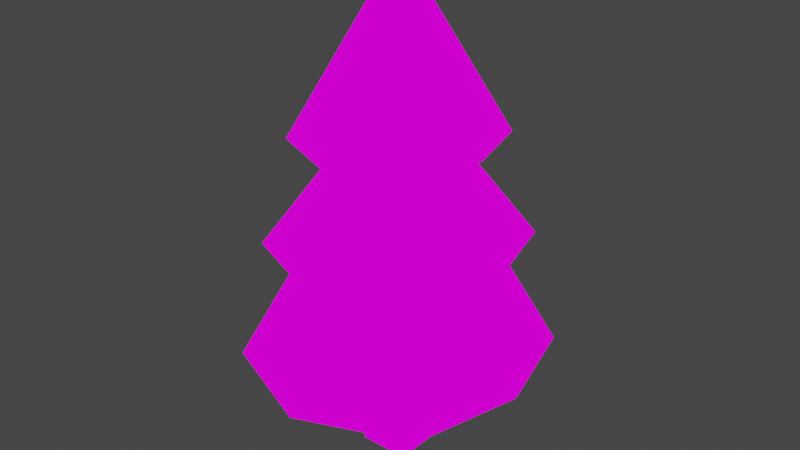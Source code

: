 # Source: Tree.blend  (saved by Blender 3.6.13; exported with 4.5.12 LTS)
import bpy
from mathutils import Matrix  # noqa: F401  (used for matrix-valued properties, if any)

bpy.ops.wm.read_factory_settings(use_empty=True)
scene = bpy.context.scene
scene.name = 'Scene'

# ---- collections
col_collection = bpy.data.collections.new('Collection'); scene.collection.children.link(col_collection)

# ---- images (referenced by path relative to the original .blend; pixels are not part of the script)
import os
ASSET_DIR = os.environ.get("B2B_ASSET_DIR", "")  # directory of the original .blend (textures are referenced by path, not embedded)
HERE = os.path.dirname(os.path.abspath(__file__))  # packed textures are extracted next to this script under _unpacked/

def load_image(name, relpath, width, height, colorspace="sRGB"):
    """Load a texture the original file referenced (path relative to the .blend, or extracted next to this script)."""
    p = next((c for c in (os.path.join(HERE, relpath), os.path.join(ASSET_DIR, relpath)) if relpath and os.path.exists(c)), "")
    if p:
        img = bpy.data.images.load(p, check_existing=True)
        img.name = name
    else:  # same state as the original file: an image datablock whose file is absent (Cycles renders it pink)
        img = bpy.data.images.new(name, width, height)
        img.source = "FILE"
        img.filepath = "//" + (relpath or name)
    img.colorspace_settings.name = colorspace
    return img
img_pallet_jpg = load_image('Pallet.jpg', 'Pallet.jpg', 1024, 1024, 'sRGB')

# ---- materials (node trees are filled in below, after node groups)
mat_material = bpy.data.materials.new('Material')
mat_material.alpha_threshold = 0.0
mat_material.use_transparent_shadow = False
mat_material.roughness = 0.5
mat_material.line_color = (0.0, 0.0, 0.0, 1.0)

# ---- material node trees
mat_material.use_nodes = True; mat_material.node_tree.nodes.clear()
_N = mat_material.node_tree.nodes; _L = mat_material.node_tree.links
n0 = _N.new('ShaderNodeOutputMaterial'); n0.name = 'Material Output'; n0.location = (300, 300)
n1 = _N.new('ShaderNodeEmission'); n1.name = 'Emission'; n1.location = (73, 256)
n2 = _N.new('ShaderNodeTexImage'); n2.name = 'Image Texture'; n2.location = (-280, 299)
n2.image = img_pallet_jpg
_L.new(n1.outputs[0], n0.inputs[0])
_L.new(n2.outputs[0], n1.inputs[0])
n0.is_active_output = True

# ---- world
world_world = bpy.data.worlds.new('World'); scene.world = world_world
world_world.use_nodes = True; world_world.node_tree.nodes.clear()
_N = world_world.node_tree.nodes; _L = world_world.node_tree.links
n0 = _N.new('ShaderNodeOutputWorld'); n0.name = 'World Output'; n0.location = (300, 300)
n1 = _N.new('ShaderNodeBackground'); n1.name = 'Background'; n1.location = (10, 300)
n1.inputs[0].default_value = (0.05088, 0.05088, 0.05088, 1.0)
_L.new(n1.outputs[0], n0.inputs[0])
n0.is_active_output = True
world_world.color = (0.05088, 0.05088, 0.05088)
world_world.use_sun_shadow = False
world_world.sun_shadow_jitter_overblur = 0.0

# ---- meshes
me_cube = bpy.data.meshes.new('Cube')
me_cube.from_pydata([(-0.1781, -0.1781, -0.2056), (-0.1781, -0.1781, 1.593), (-0.1781, 0.1781, -0.2056), (-0.1781, 0.1781, 1.593), (0.1781, -0.1781, -0.2056), (0.1781, -0.1781, 1.593), (0.1781, 0.1781, -0.2056), (0.1781, 0.1781, 1.593), (-1.522e-08, -0.09799, 2.408), (-5.465e-08, -0.8851, 1.387), (-1.522e-08, 0.09799, 2.408), (-2.073e-09, 0.8851, 1.387), (0.08852, -1.656e-10, 2.408), (0.7996, -1.656e-10, 1.387), (-0.08852, -1.656e-10, 2.408), (-0.7996, -1.656e-10, 1.387), (0.06972, 0.06972, 2.408), (0.6298, 0.6298, 1.387), (0.06972, -0.06972, 2.408), (0.6298, -0.6298, 1.387), (-0.06972, 0.06972, 2.408), (-0.6298, 0.6298, 1.387), (-0.06972, -0.06972, 2.408), (-0.6298, -0.6298, 1.387), (-0.4979, -0.4979, 2.107), (-0.05512, -0.05512, 3.161), (-0.4979, 0.4979, 2.107), (-0.05512, 0.05512, 3.161), (0.4979, -0.4979, 2.107), (0.05512, -0.05512, 3.161), (0.4979, 0.4979, 2.107), (0.05512, 0.05512, 3.161), (-0.6322, 6.518e-10, 2.107), (-0.06999, 6.518e-10, 3.161), (0.6322, 6.518e-10, 2.107), (0.06999, 6.518e-10, 3.161), (-7.596e-09, 0.6998, 2.107), (-1.799e-08, 0.07748, 3.161), (-4.917e-08, -0.6998, 2.107), (-1.799e-08, -0.07748, 3.161), (-1.279e-08, 2.304e-10, 3.161), (-8.645e-09, -6.987e-10, 2.408), (-1.481e-08, -0.1173, 2.21), (-6.202e-08, -1.06, 0.5576), (-1.481e-08, 0.1173, 2.21), (9.276e-10, 1.06, 0.5576), (0.106, -6.499e-10, 2.21), (0.9573, -6.499e-10, 0.5576), (-0.106, -6.499e-10, 2.21), (-0.9573, -6.499e-10, 0.5576), (0.08347, 0.08347, 2.21), (0.7539, 0.7539, 0.5576), (0.08347, -0.08347, 2.21), (0.7539, -0.7539, 0.5576), (-0.08347, 0.08347, 2.21), (-0.7539, 0.7539, 0.5576), (-0.08347, -0.08347, 2.21), (-0.7539, -0.7539, 0.5576), (-6.941e-09, -1.288e-09, 2.21)], [], [(0, 1, 3, 2), (2, 3, 7, 6), (6, 7, 5, 4), (4, 5, 1, 0), (2, 6, 4, 0), (7, 3, 1, 5), (12, 41, 8, 18), (17, 16, 12, 13), (10, 20, 14, 41), (16, 10, 41, 12), (19, 18, 8, 9), (23, 22, 14, 15), (41, 14, 22, 8), (11, 10, 16, 17), (15, 14, 20, 21), (9, 8, 22, 23), (13, 12, 18, 19), (32, 33, 27, 26), (36, 37, 31, 30), (34, 35, 29, 28), (38, 39, 25, 24), (40, 33, 25, 39), (37, 27, 33, 40), (30, 31, 35, 34), (24, 25, 33, 32), (31, 37, 40, 35), (35, 40, 39, 29), (28, 29, 39, 38), (26, 27, 37, 36), (21, 20, 10, 11), (46, 58, 42, 52), (51, 50, 46, 47), (44, 54, 48, 58), (50, 44, 58, 46), (53, 52, 42, 43), (57, 56, 48, 49), (58, 48, 56, 42), (45, 44, 50, 51), (49, 48, 54, 55), (43, 42, 56, 57), (47, 46, 52, 53), (55, 54, 44, 45)])
me_cube.polygons.foreach_set('use_smooth', [True] * 42)
_uv = me_cube.uv_layers.new(name='UVMap')
_uv.uv.foreach_set('vector', [0.7643, 0.1814, 0.7674, 0.1814, 0.7674, 0.1845, 0.7643, 0.1845, 0.7643, 0.1845, 0.7674, 0.1845, 0.7674, 0.1876, 0.7643, 0.1876, 0.7643, 0.1876, 0.7674, 0.1876, 0.7674, 0.1907, 0.7643, 0.1907, 0.7643, 0.1907, 0.7674, 0.1907, 0.7674, 0.1938, 0.7643, 0.1938, 0.7612, 0.1876, 0.7643, 0.1876, 0.7643, 0.1907, 0.7612, 0.1907, 0.7674, 0.1876, 0.7706, 0.1876, 0.7706, 0.1907, 0.7674, 0.1907, 0.8454, 0.6129, 0.8473, 0.6129, 0.8473, 0.6147, 0.8454, 0.6147, 0.8418, 0.6111, 0.8454, 0.6111, 0.8454, 0.6129, 0.8418, 0.6129, 0.8473, 0.6111, 0.8491, 0.6111, 0.8491, 0.6129, 0.8473, 0.6129, 0.8454, 0.6111, 0.8473, 0.6111, 0.8473, 0.6129, 0.8454, 0.6129, 0.8418, 0.6147, 0.8454, 0.6147, 0.8454, 0.6165, 0.8418, 0.6165, 0.8418, 0.6039, 0.8454, 0.6039, 0.8454, 0.6057, 0.8418, 0.6057, 0.8473, 0.6129, 0.8491, 0.6129, 0.8491, 0.6147, 0.8473, 0.6147, 0.8418, 0.6093, 0.8454, 0.6093, 0.8454, 0.6111, 0.8418, 0.6111, 0.8418, 0.6057, 0.8454, 0.6057, 0.8454, 0.6075, 0.8418, 0.6075, 0.8418, 0.6165, 0.8454, 0.6165, 0.8454, 0.6183, 0.8418, 0.6183, 0.8418, 0.6129, 0.8454, 0.6129, 0.8454, 0.6147, 0.8418, 0.6147, 0.8418, 0.6265, 0.8454, 0.6265, 0.8454, 0.6283, 0.8418, 0.6283, 0.8418, 0.6301, 0.8454, 0.6301, 0.8454, 0.6319, 0.8418, 0.6319, 0.8418, 0.6337, 0.8454, 0.6337, 0.8454, 0.6355, 0.8418, 0.6355, 0.8418, 0.6373, 0.8454, 0.6373, 0.8454, 0.6391, 0.8418, 0.6391, 0.8473, 0.6337, 0.8491, 0.6337, 0.8491, 0.6355, 0.8473, 0.6355, 0.8473, 0.6319, 0.8491, 0.6319, 0.8491, 0.6337, 0.8473, 0.6337, 0.8418, 0.6319, 0.8454, 0.6319, 0.8454, 0.6337, 0.8418, 0.6337, 0.8418, 0.6247, 0.8454, 0.6247, 0.8454, 0.6265, 0.8418, 0.6265, 0.8454, 0.6319, 0.8473, 0.6319, 0.8473, 0.6337, 0.8454, 0.6337, 0.8454, 0.6337, 0.8473, 0.6337, 0.8473, 0.6355, 0.8454, 0.6355, 0.8418, 0.6355, 0.8454, 0.6355, 0.8454, 0.6373, 0.8418, 0.6373, 0.8418, 0.6283, 0.8454, 0.6283, 0.8454, 0.6301, 0.8418, 0.6301, 0.8418, 0.6075, 0.8454, 0.6075, 0.8454, 0.6093, 0.8418, 0.6093, 0.8441, 0.5909, 0.8459, 0.5909, 0.8459, 0.5927, 0.8441, 0.5927, 0.8405, 0.5891, 0.8441, 0.5891, 0.8441, 0.5909, 0.8405, 0.5909, 0.8459, 0.5891, 0.8477, 0.5891, 0.8477, 0.5909, 0.8459, 0.5909, 0.8441, 0.5891, 0.8459, 0.5891, 0.8459, 0.5909, 0.8441, 0.5909, 0.8405, 0.5927, 0.8441, 0.5927, 0.8441, 0.5945, 0.8405, 0.5945, 0.8405, 0.5819, 0.8441, 0.5819, 0.8441, 0.5837, 0.8405, 0.5837, 0.8459, 0.5909, 0.8477, 0.5909, 0.8477, 0.5927, 0.8459, 0.5927, 0.8405, 0.5873, 0.8441, 0.5873, 0.8441, 0.5891, 0.8405, 0.5891, 0.8405, 0.5837, 0.8441, 0.5837, 0.8441, 0.5855, 0.8405, 0.5855, 0.8405, 0.5945, 0.8441, 0.5945, 0.8441, 0.5963, 0.8405, 0.5963, 0.8405, 0.5909, 0.8441, 0.5909, 0.8441, 0.5927, 0.8405, 0.5927, 0.8405, 0.5855, 0.8441, 0.5855, 0.8441, 0.5873, 0.8405, 0.5873])
me_cube.materials.append(mat_material)
me_cube.update()
me_cube_001 = bpy.data.meshes.new('Cube.001')
me_cube_001.from_pydata([(-0.1781, -0.1781, -0.2034), (-0.1781, -0.1781, 2.454), (-0.1781, 0.1781, -0.2034), (-0.1781, 0.1781, 2.454), (0.1781, -0.1781, -0.2034), (0.1781, -0.1781, 2.454), (0.1781, 0.1781, -0.2034), (0.1781, 0.1781, 2.454), (-1.522e-08, -0.09799, 2.408), (-5.465e-08, -0.8851, 1.387), (-1.522e-08, 0.09799, 2.408), (-2.073e-09, 0.8851, 1.387), (0.08852, -1.656e-10, 2.408), (0.7996, -1.656e-10, 1.387), (-0.08852, -1.656e-10, 2.408), (-0.7996, -1.656e-10, 1.387), (0.06972, 0.06972, 2.408), (0.6298, 0.6298, 1.387), (0.06972, -0.06972, 2.408), (0.6298, -0.6298, 1.387), (-0.06972, 0.06972, 2.408), (-0.6298, 0.6298, 1.387), (-0.06972, -0.06972, 2.408), (-0.6298, -0.6298, 1.387), (-8.645e-09, -6.987e-10, 2.408), (-1.481e-08, -0.1173, 2.21), (-6.202e-08, -1.06, 0.5576), (-1.481e-08, 0.1173, 2.21), (9.276e-10, 1.06, 0.5576), (0.106, -6.499e-10, 2.21), (0.9573, -6.499e-10, 0.5576), (-0.106, -6.499e-10, 2.21), (-0.9573, -6.499e-10, 0.5576), (0.08347, 0.08347, 2.21), (0.7539, 0.7539, 0.5576), (0.08347, -0.08347, 2.21), (0.7539, -0.7539, 0.5576), (-0.08347, 0.08347, 2.21), (-0.7539, 0.7539, 0.5576), (-0.08347, -0.08347, 2.21), (-0.7539, -0.7539, 0.5576), (-6.941e-09, -1.288e-09, 2.21)], [], [(0, 1, 3, 2), (2, 3, 7, 6), (6, 7, 5, 4), (4, 5, 1, 0), (2, 6, 4, 0), (7, 3, 1, 5), (12, 24, 8, 18), (17, 16, 12, 13), (10, 20, 14, 24), (16, 10, 24, 12), (19, 18, 8, 9), (23, 22, 14, 15), (24, 14, 22, 8), (11, 10, 16, 17), (15, 14, 20, 21), (9, 8, 22, 23), (13, 12, 18, 19), (21, 20, 10, 11), (29, 41, 25, 35), (34, 33, 29, 30), (27, 37, 31, 41), (33, 27, 41, 29), (36, 35, 25, 26), (40, 39, 31, 32), (41, 31, 39, 25), (28, 27, 33, 34), (32, 31, 37, 38), (26, 25, 39, 40), (30, 29, 35, 36), (38, 37, 27, 28)])
me_cube_001.polygons.foreach_set('use_smooth', [True] * 30)
_uv = me_cube_001.uv_layers.new(name='UVMap')
_uv.uv.foreach_set('vector', [0.7643, 0.1814, 0.7674, 0.1814, 0.7674, 0.1845, 0.7643, 0.1845, 0.7643, 0.1845, 0.7674, 0.1845, 0.7674, 0.1876, 0.7643, 0.1876, 0.7643, 0.1876, 0.7674, 0.1876, 0.7674, 0.1907, 0.7643, 0.1907, 0.7643, 0.1907, 0.7674, 0.1907, 0.7674, 0.1938, 0.7643, 0.1938, 0.7612, 0.1876, 0.7643, 0.1876, 0.7643, 0.1907, 0.7612, 0.1907, 0.7674, 0.1876, 0.7706, 0.1876, 0.7706, 0.1907, 0.7674, 0.1907, 0.8454, 0.6129, 0.8473, 0.6129, 0.8473, 0.6147, 0.8454, 0.6147, 0.8418, 0.6111, 0.8454, 0.6111, 0.8454, 0.6129, 0.8418, 0.6129, 0.8473, 0.6111, 0.8491, 0.6111, 0.8491, 0.6129, 0.8473, 0.6129, 0.8454, 0.6111, 0.8473, 0.6111, 0.8473, 0.6129, 0.8454, 0.6129, 0.8418, 0.6147, 0.8454, 0.6147, 0.8454, 0.6165, 0.8418, 0.6165, 0.8418, 0.6039, 0.8454, 0.6039, 0.8454, 0.6057, 0.8418, 0.6057, 0.8473, 0.6129, 0.8491, 0.6129, 0.8491, 0.6147, 0.8473, 0.6147, 0.8418, 0.6093, 0.8454, 0.6093, 0.8454, 0.6111, 0.8418, 0.6111, 0.8418, 0.6057, 0.8454, 0.6057, 0.8454, 0.6075, 0.8418, 0.6075, 0.8418, 0.6165, 0.8454, 0.6165, 0.8454, 0.6183, 0.8418, 0.6183, 0.8418, 0.6129, 0.8454, 0.6129, 0.8454, 0.6147, 0.8418, 0.6147, 0.8418, 0.6075, 0.8454, 0.6075, 0.8454, 0.6093, 0.8418, 0.6093, 0.8441, 0.5909, 0.8459, 0.5909, 0.8459, 0.5927, 0.8441, 0.5927, 0.8405, 0.5891, 0.8441, 0.5891, 0.8441, 0.5909, 0.8405, 0.5909, 0.8459, 0.5891, 0.8477, 0.5891, 0.8477, 0.5909, 0.8459, 0.5909, 0.8441, 0.5891, 0.8459, 0.5891, 0.8459, 0.5909, 0.8441, 0.5909, 0.8405, 0.5927, 0.8441, 0.5927, 0.8441, 0.5945, 0.8405, 0.5945, 0.8405, 0.5819, 0.8441, 0.5819, 0.8441, 0.5837, 0.8405, 0.5837, 0.8459, 0.5909, 0.8477, 0.5909, 0.8477, 0.5927, 0.8459, 0.5927, 0.8405, 0.5873, 0.8441, 0.5873, 0.8441, 0.5891, 0.8405, 0.5891, 0.8405, 0.5837, 0.8441, 0.5837, 0.8441, 0.5855, 0.8405, 0.5855, 0.8405, 0.5945, 0.8441, 0.5945, 0.8441, 0.5963, 0.8405, 0.5963, 0.8405, 0.5909, 0.8441, 0.5909, 0.8441, 0.5927, 0.8405, 0.5927, 0.8405, 0.5855, 0.8441, 0.5855, 0.8441, 0.5873, 0.8405, 0.5873])
me_cube_001.materials.append(mat_material)
me_cube_001.update()
me_cube_002 = bpy.data.meshes.new('Cube.002')
me_cube_002.from_pydata([(-0.1781, -0.1781, -0.2034), (-0.1781, -0.1781, 1.99), (-0.1781, 0.1781, -0.2034), (-0.1781, 0.1781, 1.99), (0.1781, -0.1781, -0.2034), (0.1781, -0.1781, 1.99), (0.1781, 0.1781, -0.2034), (0.1781, 0.1781, 1.99), (-1.481e-08, -0.1173, 1.695), (-6.202e-08, -1.06, 0.5576), (-1.481e-08, 0.1173, 1.695), (9.276e-10, 1.06, 0.5576), (0.106, -6.499e-10, 1.695), (0.9573, -6.499e-10, 0.5576), (-0.106, -6.499e-10, 1.695), (-0.9573, -6.499e-10, 0.5576), (0.08347, 0.08347, 1.695), (0.7539, 0.7539, 0.5576), (0.08347, -0.08347, 1.695), (0.7539, -0.7539, 0.5576), (-0.08347, 0.08347, 1.695), (-0.7539, 0.7539, 0.5576), (-0.08347, -0.08347, 1.695), (-0.7539, -0.7539, 0.5576), (-6.941e-09, -1.288e-09, 1.695)], [], [(0, 1, 3, 2), (2, 3, 7, 6), (6, 7, 5, 4), (4, 5, 1, 0), (2, 6, 4, 0), (7, 3, 1, 5), (12, 24, 8, 18), (17, 16, 12, 13), (10, 20, 14, 24), (16, 10, 24, 12), (19, 18, 8, 9), (23, 22, 14, 15), (24, 14, 22, 8), (11, 10, 16, 17), (15, 14, 20, 21), (9, 8, 22, 23), (13, 12, 18, 19), (21, 20, 10, 11)])
me_cube_002.polygons.foreach_set('use_smooth', [True] * 18)
_uv = me_cube_002.uv_layers.new(name='UVMap')
_uv.uv.foreach_set('vector', [0.7643, 0.1814, 0.7674, 0.1814, 0.7674, 0.1845, 0.7643, 0.1845, 0.7643, 0.1845, 0.7674, 0.1845, 0.7674, 0.1876, 0.7643, 0.1876, 0.7643, 0.1876, 0.7674, 0.1876, 0.7674, 0.1907, 0.7643, 0.1907, 0.7643, 0.1907, 0.7674, 0.1907, 0.7674, 0.1938, 0.7643, 0.1938, 0.7612, 0.1876, 0.7643, 0.1876, 0.7643, 0.1907, 0.7612, 0.1907, 0.7674, 0.1876, 0.7706, 0.1876, 0.7706, 0.1907, 0.7674, 0.1907, 0.8441, 0.5909, 0.8459, 0.5909, 0.8459, 0.5927, 0.8441, 0.5927, 0.8405, 0.5891, 0.8441, 0.5891, 0.8441, 0.5909, 0.8405, 0.5909, 0.8459, 0.5891, 0.8477, 0.5891, 0.8477, 0.5909, 0.8459, 0.5909, 0.8441, 0.5891, 0.8459, 0.5891, 0.8459, 0.5909, 0.8441, 0.5909, 0.8405, 0.5927, 0.8441, 0.5927, 0.8441, 0.5945, 0.8405, 0.5945, 0.8405, 0.5819, 0.8441, 0.5819, 0.8441, 0.5837, 0.8405, 0.5837, 0.8459, 0.5909, 0.8477, 0.5909, 0.8477, 0.5927, 0.8459, 0.5927, 0.8405, 0.5873, 0.8441, 0.5873, 0.8441, 0.5891, 0.8405, 0.5891, 0.8405, 0.5837, 0.8441, 0.5837, 0.8441, 0.5855, 0.8405, 0.5855, 0.8405, 0.5945, 0.8441, 0.5945, 0.8441, 0.5963, 0.8405, 0.5963, 0.8405, 0.5909, 0.8441, 0.5909, 0.8441, 0.5927, 0.8405, 0.5927, 0.8405, 0.5855, 0.8441, 0.5855, 0.8441, 0.5873, 0.8405, 0.5873])
me_cube_002.materials.append(mat_material)
me_cube_002.update()
me_cube_003 = bpy.data.meshes.new('Cube.003')
me_cube_003.from_pydata([(-0.1781, -0.1781, -0.2034), (-0.1781, -0.1781, 1.275), (-0.1781, 0.1781, -0.2034), (-0.1781, 0.1781, 1.275), (0.1781, -0.1781, -0.2034), (0.1781, -0.1781, 1.275), (0.1781, 0.1781, -0.2034), (0.1781, 0.1781, 1.275)], [], [(0, 1, 3, 2), (2, 3, 7, 6), (6, 7, 5, 4), (4, 5, 1, 0), (2, 6, 4, 0), (7, 3, 1, 5)])
me_cube_003.polygons.foreach_set('use_smooth', [True] * 6)
_uv = me_cube_003.uv_layers.new(name='UVMap')
_uv.uv.foreach_set('vector', [0.7643, 0.1814, 0.7674, 0.1814, 0.7674, 0.1845, 0.7643, 0.1845, 0.7643, 0.1845, 0.7674, 0.1845, 0.7674, 0.1876, 0.7643, 0.1876, 0.7643, 0.1876, 0.7674, 0.1876, 0.7674, 0.1907, 0.7643, 0.1907, 0.7643, 0.1907, 0.7674, 0.1907, 0.7674, 0.1938, 0.7643, 0.1938, 0.7612, 0.1876, 0.7643, 0.1876, 0.7643, 0.1907, 0.7612, 0.1907, 0.7674, 0.1876, 0.7706, 0.1876, 0.7706, 0.1907, 0.7674, 0.1907])
me_cube_003.materials.append(mat_material)
me_cube_003.update()

# ---- objects
ob_4 = bpy.data.objects.new('4', me_cube)
ob_3 = bpy.data.objects.new('3', me_cube_001)
ob_2 = bpy.data.objects.new('2', me_cube_002)
ob_1 = bpy.data.objects.new('1', me_cube_003)

# ---- transforms, parenting, visibility, modifiers, constraints
ob_4.location = (0.0, 0.0, 0.0)
ob_3.location = (0.0, 0.0, 0.0)
ob_2.location = (0.0, 0.0, 0.0)
ob_1.location = (0.0, 0.0, 0.0)

# ---- collection membership
col_collection.objects.link(ob_4)
col_collection.objects.link(ob_3)
col_collection.objects.link(ob_2)
col_collection.objects.link(ob_1)

# ---- scene / render settings (as saved in the file)
scene.frame_start = 1; scene.frame_end = 250; scene.frame_set(1)
scene.render.engine = 'BLENDER_EEVEE_NEXT'
scene.cycles.sampling_pattern = 'TABULATED_SOBOL'
scene.view_settings.view_transform = 'Filmic'
bpy.context.view_layer.update()

# ---- added for rendering (the .blend has no active camera): camera
cam_auto = bpy.data.cameras.new('AutoCamera')
cam_auto.lens = 50.0
cam_auto.sensor_width = 36.0
cam_auto.clip_end = 1000.0
ob_auto_camera = bpy.data.objects.new('AutoCamera', cam_auto)
scene.collection.objects.link(ob_auto_camera)
ob_auto_camera.location = (4.08481, -4.90178, 4.74564)
ob_auto_camera.rotation_euler = (1.09748, -7.21219e-08, 0.694738)
scene.camera = ob_auto_camera
bpy.context.view_layer.update()
